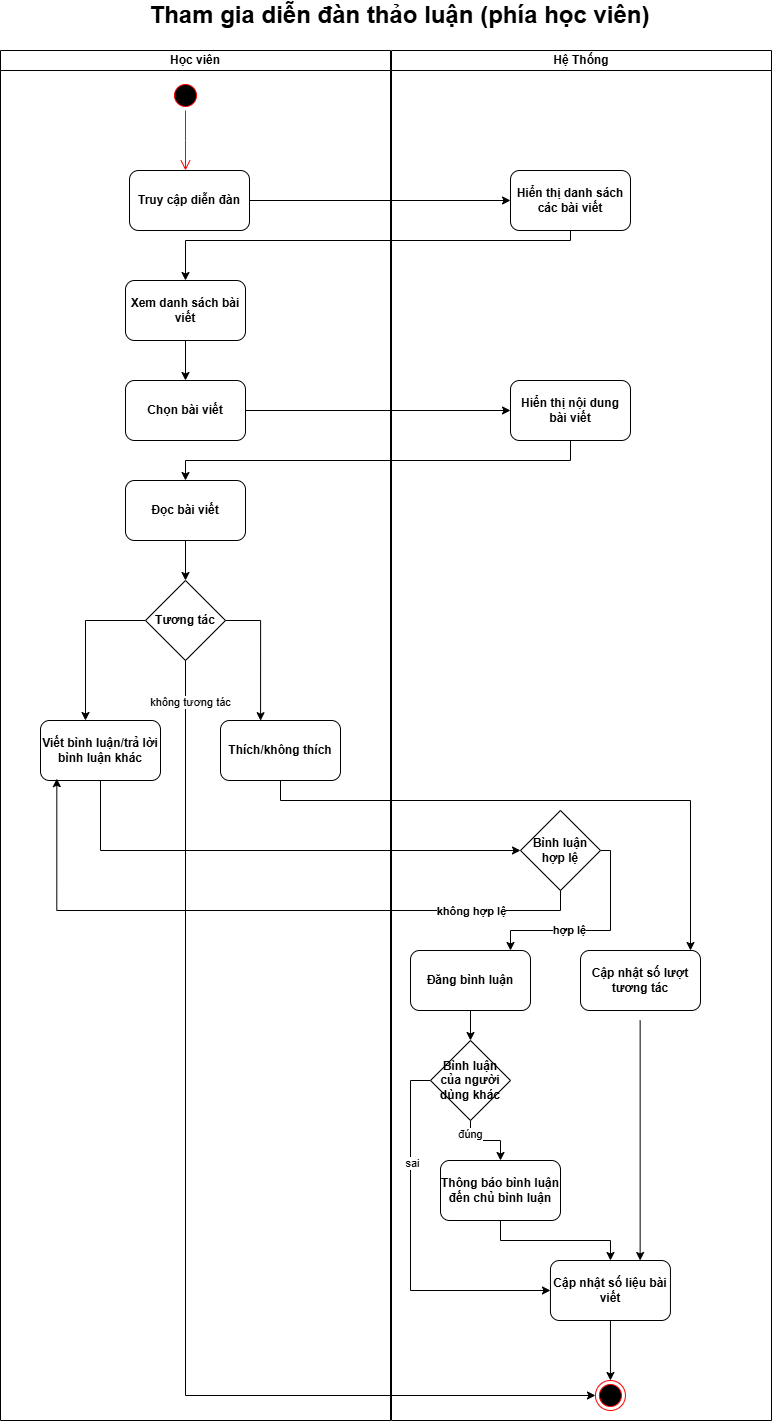

The diagram above was exported from draw.io. Its source (the exported page's mxGraphModel, read from the mxfile embedded in the PNG):
<mxGraphModel dx="1426" dy="755" grid="1" gridSize="10" guides="1" tooltips="1" connect="1" arrows="1" fold="1" page="1" pageScale="1" pageWidth="850" pageHeight="1100" math="0" shadow="0">
  <root>
    <mxCell id="0" />
    <mxCell id="1" parent="0" />
    <mxCell id="xNPQkrnZE0xDyGVl3A8W-1" value="Học viên" style="swimlane;startSize=20;whiteSpace=wrap;html=1;fontStyle=1" parent="1" vertex="1">
      <mxGeometry x="60" y="150" width="390" height="1370" as="geometry" />
    </mxCell>
    <mxCell id="xNPQkrnZE0xDyGVl3A8W-2" value="" style="ellipse;html=1;shape=startState;fillColor=#000000;strokeColor=#ff0000;fontStyle=1" parent="xNPQkrnZE0xDyGVl3A8W-1" vertex="1">
      <mxGeometry x="170" y="30" width="30" height="30" as="geometry" />
    </mxCell>
    <mxCell id="xNPQkrnZE0xDyGVl3A8W-3" value="" style="edgeStyle=orthogonalEdgeStyle;html=1;verticalAlign=bottom;endArrow=open;endSize=8;strokeColor=#ff0000;rounded=0;fontStyle=1" parent="xNPQkrnZE0xDyGVl3A8W-1" source="xNPQkrnZE0xDyGVl3A8W-2" edge="1">
      <mxGeometry relative="1" as="geometry">
        <mxPoint x="185" y="120" as="targetPoint" />
      </mxGeometry>
    </mxCell>
    <mxCell id="xNPQkrnZE0xDyGVl3A8W-58" value="Truy cập diễn đàn" style="rounded=1;whiteSpace=wrap;html=1;fontStyle=1" parent="xNPQkrnZE0xDyGVl3A8W-1" vertex="1">
      <mxGeometry x="129" y="120" width="120" height="60" as="geometry" />
    </mxCell>
    <mxCell id="xNPQkrnZE0xDyGVl3A8W-69" style="edgeStyle=orthogonalEdgeStyle;rounded=0;orthogonalLoop=1;jettySize=auto;html=1;entryX=0.5;entryY=0;entryDx=0;entryDy=0;fontStyle=1" parent="xNPQkrnZE0xDyGVl3A8W-1" source="xNPQkrnZE0xDyGVl3A8W-61" target="xNPQkrnZE0xDyGVl3A8W-68" edge="1">
      <mxGeometry relative="1" as="geometry" />
    </mxCell>
    <mxCell id="xNPQkrnZE0xDyGVl3A8W-61" value="Xem danh sách bài viết" style="rounded=1;whiteSpace=wrap;html=1;fontStyle=1" parent="xNPQkrnZE0xDyGVl3A8W-1" vertex="1">
      <mxGeometry x="125" y="230" width="120" height="60" as="geometry" />
    </mxCell>
    <mxCell id="xNPQkrnZE0xDyGVl3A8W-68" value="Chọn bài viết" style="rounded=1;whiteSpace=wrap;html=1;fontStyle=1" parent="xNPQkrnZE0xDyGVl3A8W-1" vertex="1">
      <mxGeometry x="125" y="330" width="120" height="60" as="geometry" />
    </mxCell>
    <mxCell id="xNPQkrnZE0xDyGVl3A8W-76" style="edgeStyle=orthogonalEdgeStyle;rounded=0;orthogonalLoop=1;jettySize=auto;html=1;fontStyle=1" parent="xNPQkrnZE0xDyGVl3A8W-1" source="xNPQkrnZE0xDyGVl3A8W-72" target="xNPQkrnZE0xDyGVl3A8W-75" edge="1">
      <mxGeometry relative="1" as="geometry" />
    </mxCell>
    <mxCell id="xNPQkrnZE0xDyGVl3A8W-72" value="Đọc bài viết" style="rounded=1;whiteSpace=wrap;html=1;fontStyle=1" parent="xNPQkrnZE0xDyGVl3A8W-1" vertex="1">
      <mxGeometry x="125" y="430" width="120" height="60" as="geometry" />
    </mxCell>
    <mxCell id="xNPQkrnZE0xDyGVl3A8W-78" style="edgeStyle=orthogonalEdgeStyle;rounded=0;orthogonalLoop=1;jettySize=auto;html=1;fontStyle=1" parent="xNPQkrnZE0xDyGVl3A8W-1" source="xNPQkrnZE0xDyGVl3A8W-75" target="xNPQkrnZE0xDyGVl3A8W-77" edge="1">
      <mxGeometry relative="1" as="geometry">
        <Array as="points">
          <mxPoint x="85" y="570" />
        </Array>
      </mxGeometry>
    </mxCell>
    <mxCell id="xNPQkrnZE0xDyGVl3A8W-75" value="Tương tác" style="rhombus;whiteSpace=wrap;html=1;fontStyle=1" parent="xNPQkrnZE0xDyGVl3A8W-1" vertex="1">
      <mxGeometry x="145" y="530" width="80" height="80" as="geometry" />
    </mxCell>
    <mxCell id="xNPQkrnZE0xDyGVl3A8W-77" value="Viết bình luận/trả lời bình luận khác" style="rounded=1;whiteSpace=wrap;html=1;fontStyle=1" parent="xNPQkrnZE0xDyGVl3A8W-1" vertex="1">
      <mxGeometry x="40" y="670" width="120" height="60" as="geometry" />
    </mxCell>
    <mxCell id="xNPQkrnZE0xDyGVl3A8W-80" value="Thích/không thích" style="rounded=1;whiteSpace=wrap;html=1;fontStyle=1" parent="xNPQkrnZE0xDyGVl3A8W-1" vertex="1">
      <mxGeometry x="220" y="670" width="120" height="60" as="geometry" />
    </mxCell>
    <mxCell id="xNPQkrnZE0xDyGVl3A8W-81" style="edgeStyle=orthogonalEdgeStyle;rounded=0;orthogonalLoop=1;jettySize=auto;html=1;entryX=0.334;entryY=0.003;entryDx=0;entryDy=0;entryPerimeter=0;fontStyle=1" parent="xNPQkrnZE0xDyGVl3A8W-1" source="xNPQkrnZE0xDyGVl3A8W-75" target="xNPQkrnZE0xDyGVl3A8W-80" edge="1">
      <mxGeometry relative="1" as="geometry">
        <Array as="points">
          <mxPoint x="260" y="570" />
        </Array>
      </mxGeometry>
    </mxCell>
    <mxCell id="xNPQkrnZE0xDyGVl3A8W-15" value="Hệ Thống" style="swimlane;startSize=20;whiteSpace=wrap;html=1;fontStyle=1" parent="1" vertex="1">
      <mxGeometry x="451" y="150" width="380" height="1370" as="geometry" />
    </mxCell>
    <mxCell id="xNPQkrnZE0xDyGVl3A8W-59" value="Hiển thị danh sách các bài viết" style="rounded=1;whiteSpace=wrap;html=1;fontStyle=1" parent="xNPQkrnZE0xDyGVl3A8W-15" vertex="1">
      <mxGeometry x="119" y="120" width="120" height="60" as="geometry" />
    </mxCell>
    <mxCell id="xNPQkrnZE0xDyGVl3A8W-70" value="Hiển thị nội dung bài viết" style="rounded=1;whiteSpace=wrap;html=1;fontStyle=1" parent="xNPQkrnZE0xDyGVl3A8W-15" vertex="1">
      <mxGeometry x="119" y="330" width="120" height="60" as="geometry" />
    </mxCell>
    <mxCell id="xNPQkrnZE0xDyGVl3A8W-90" style="edgeStyle=orthogonalEdgeStyle;rounded=0;orthogonalLoop=1;jettySize=auto;html=1;fontStyle=1" parent="xNPQkrnZE0xDyGVl3A8W-15" source="xNPQkrnZE0xDyGVl3A8W-84" target="xNPQkrnZE0xDyGVl3A8W-89" edge="1">
      <mxGeometry relative="1" as="geometry">
        <Array as="points">
          <mxPoint x="219" y="800" />
          <mxPoint x="219" y="880" />
          <mxPoint x="119" y="880" />
        </Array>
      </mxGeometry>
    </mxCell>
    <mxCell id="xNPQkrnZE0xDyGVl3A8W-91" value="hợp lệ" style="edgeLabel;html=1;align=center;verticalAlign=middle;resizable=0;points=[];fontStyle=1" parent="xNPQkrnZE0xDyGVl3A8W-90" vertex="1" connectable="0">
      <mxGeometry x="0.2603" y="-1" relative="1" as="geometry">
        <mxPoint as="offset" />
      </mxGeometry>
    </mxCell>
    <mxCell id="xNPQkrnZE0xDyGVl3A8W-84" value="Bình luận hợp lệ" style="rhombus;whiteSpace=wrap;html=1;fontStyle=1" parent="xNPQkrnZE0xDyGVl3A8W-15" vertex="1">
      <mxGeometry x="129" y="760" width="80" height="80" as="geometry" />
    </mxCell>
    <mxCell id="LjE89UTPXSjiElMablbm-14" style="edgeStyle=orthogonalEdgeStyle;rounded=0;orthogonalLoop=1;jettySize=auto;html=1;entryX=0.5;entryY=0;entryDx=0;entryDy=0;" parent="xNPQkrnZE0xDyGVl3A8W-15" source="xNPQkrnZE0xDyGVl3A8W-89" target="LjE89UTPXSjiElMablbm-8" edge="1">
      <mxGeometry relative="1" as="geometry" />
    </mxCell>
    <mxCell id="xNPQkrnZE0xDyGVl3A8W-89" value="Đăng bình luận" style="rounded=1;whiteSpace=wrap;html=1;fontStyle=1" parent="xNPQkrnZE0xDyGVl3A8W-15" vertex="1">
      <mxGeometry x="19" y="900" width="120" height="60" as="geometry" />
    </mxCell>
    <mxCell id="LjE89UTPXSjiElMablbm-15" style="edgeStyle=orthogonalEdgeStyle;rounded=0;orthogonalLoop=1;jettySize=auto;html=1;" parent="xNPQkrnZE0xDyGVl3A8W-15" edge="1">
      <mxGeometry relative="1" as="geometry">
        <mxPoint x="248.64" y="1210" as="targetPoint" />
        <mxPoint x="248.64" y="970" as="sourcePoint" />
      </mxGeometry>
    </mxCell>
    <mxCell id="xNPQkrnZE0xDyGVl3A8W-92" value="Cập nhật số lượt tương tác" style="rounded=1;whiteSpace=wrap;html=1;fontStyle=1" parent="xNPQkrnZE0xDyGVl3A8W-15" vertex="1">
      <mxGeometry x="189" y="900" width="120" height="60" as="geometry" />
    </mxCell>
    <mxCell id="LjE89UTPXSjiElMablbm-4" style="edgeStyle=orthogonalEdgeStyle;rounded=0;orthogonalLoop=1;jettySize=auto;html=1;" parent="xNPQkrnZE0xDyGVl3A8W-15" source="LjE89UTPXSjiElMablbm-8" target="LjE89UTPXSjiElMablbm-13" edge="1">
      <mxGeometry relative="1" as="geometry" />
    </mxCell>
    <mxCell id="LjE89UTPXSjiElMablbm-5" value="đúng" style="edgeLabel;html=1;align=center;verticalAlign=middle;resizable=0;points=[];" parent="LjE89UTPXSjiElMablbm-4" vertex="1" connectable="0">
      <mxGeometry x="-0.6365" y="-1" relative="1" as="geometry">
        <mxPoint as="offset" />
      </mxGeometry>
    </mxCell>
    <mxCell id="LjE89UTPXSjiElMablbm-6" style="edgeStyle=orthogonalEdgeStyle;rounded=0;orthogonalLoop=1;jettySize=auto;html=1;entryX=0;entryY=0.5;entryDx=0;entryDy=0;" parent="xNPQkrnZE0xDyGVl3A8W-15" source="LjE89UTPXSjiElMablbm-8" target="LjE89UTPXSjiElMablbm-10" edge="1">
      <mxGeometry relative="1" as="geometry">
        <Array as="points">
          <mxPoint x="19" y="1030" />
          <mxPoint x="19" y="1240" />
        </Array>
      </mxGeometry>
    </mxCell>
    <mxCell id="LjE89UTPXSjiElMablbm-7" value="sai" style="edgeLabel;html=1;align=center;verticalAlign=middle;resizable=0;points=[];" parent="LjE89UTPXSjiElMablbm-6" vertex="1" connectable="0">
      <mxGeometry x="-0.4461" y="1" relative="1" as="geometry">
        <mxPoint as="offset" />
      </mxGeometry>
    </mxCell>
    <mxCell id="LjE89UTPXSjiElMablbm-8" value="Bình luận của người dùng khác" style="rhombus;whiteSpace=wrap;html=1;fontStyle=1" parent="xNPQkrnZE0xDyGVl3A8W-15" vertex="1">
      <mxGeometry x="39" y="990" width="80" height="80" as="geometry" />
    </mxCell>
    <mxCell id="LjE89UTPXSjiElMablbm-9" style="edgeStyle=orthogonalEdgeStyle;rounded=0;orthogonalLoop=1;jettySize=auto;html=1;entryX=0.5;entryY=0;entryDx=0;entryDy=0;fontStyle=1" parent="xNPQkrnZE0xDyGVl3A8W-15" source="LjE89UTPXSjiElMablbm-10" target="LjE89UTPXSjiElMablbm-11" edge="1">
      <mxGeometry relative="1" as="geometry" />
    </mxCell>
    <mxCell id="LjE89UTPXSjiElMablbm-10" value="Cập nhật số liệu bài viết" style="rounded=1;whiteSpace=wrap;html=1;fontStyle=1" parent="xNPQkrnZE0xDyGVl3A8W-15" vertex="1">
      <mxGeometry x="158.95" y="1210" width="120" height="60" as="geometry" />
    </mxCell>
    <mxCell id="LjE89UTPXSjiElMablbm-11" value="" style="ellipse;html=1;shape=endState;fillColor=#000000;strokeColor=#ff0000;fontStyle=1" parent="xNPQkrnZE0xDyGVl3A8W-15" vertex="1">
      <mxGeometry x="203.95" y="1330" width="30" height="30" as="geometry" />
    </mxCell>
    <mxCell id="LjE89UTPXSjiElMablbm-12" style="edgeStyle=orthogonalEdgeStyle;rounded=0;orthogonalLoop=1;jettySize=auto;html=1;" parent="xNPQkrnZE0xDyGVl3A8W-15" source="LjE89UTPXSjiElMablbm-13" target="LjE89UTPXSjiElMablbm-10" edge="1">
      <mxGeometry relative="1" as="geometry" />
    </mxCell>
    <mxCell id="LjE89UTPXSjiElMablbm-13" value="Thông báo bình luận đến chủ bình luận" style="rounded=1;whiteSpace=wrap;html=1;fontStyle=1" parent="xNPQkrnZE0xDyGVl3A8W-15" vertex="1">
      <mxGeometry x="49" y="1110" width="120" height="60" as="geometry" />
    </mxCell>
    <mxCell id="xNPQkrnZE0xDyGVl3A8W-44" value="&lt;span style=&quot;font-size: 24px;&quot;&gt;Tham gia diễn đàn thảo luận (phía học viên)&lt;/span&gt;" style="text;html=1;align=center;verticalAlign=middle;whiteSpace=wrap;rounded=0;fontStyle=1" parent="1" vertex="1">
      <mxGeometry x="189" y="100" width="541" height="30" as="geometry" />
    </mxCell>
    <mxCell id="xNPQkrnZE0xDyGVl3A8W-60" style="edgeStyle=orthogonalEdgeStyle;rounded=0;orthogonalLoop=1;jettySize=auto;html=1;fontStyle=1" parent="1" source="xNPQkrnZE0xDyGVl3A8W-58" target="xNPQkrnZE0xDyGVl3A8W-59" edge="1">
      <mxGeometry relative="1" as="geometry" />
    </mxCell>
    <mxCell id="xNPQkrnZE0xDyGVl3A8W-62" style="edgeStyle=orthogonalEdgeStyle;rounded=0;orthogonalLoop=1;jettySize=auto;html=1;fontStyle=1" parent="1" source="xNPQkrnZE0xDyGVl3A8W-59" target="xNPQkrnZE0xDyGVl3A8W-61" edge="1">
      <mxGeometry relative="1" as="geometry">
        <Array as="points">
          <mxPoint x="630" y="340" />
          <mxPoint x="245" y="340" />
        </Array>
      </mxGeometry>
    </mxCell>
    <mxCell id="xNPQkrnZE0xDyGVl3A8W-71" style="edgeStyle=orthogonalEdgeStyle;rounded=0;orthogonalLoop=1;jettySize=auto;html=1;fontStyle=1" parent="1" source="xNPQkrnZE0xDyGVl3A8W-68" target="xNPQkrnZE0xDyGVl3A8W-70" edge="1">
      <mxGeometry relative="1" as="geometry" />
    </mxCell>
    <mxCell id="xNPQkrnZE0xDyGVl3A8W-73" style="edgeStyle=orthogonalEdgeStyle;rounded=0;orthogonalLoop=1;jettySize=auto;html=1;fontStyle=1" parent="1" source="xNPQkrnZE0xDyGVl3A8W-70" target="xNPQkrnZE0xDyGVl3A8W-72" edge="1">
      <mxGeometry relative="1" as="geometry">
        <Array as="points">
          <mxPoint x="630" y="560" />
          <mxPoint x="245" y="560" />
        </Array>
      </mxGeometry>
    </mxCell>
    <mxCell id="xNPQkrnZE0xDyGVl3A8W-85" style="edgeStyle=orthogonalEdgeStyle;rounded=0;orthogonalLoop=1;jettySize=auto;html=1;entryX=0;entryY=0.5;entryDx=0;entryDy=0;fontStyle=1" parent="1" source="xNPQkrnZE0xDyGVl3A8W-77" target="xNPQkrnZE0xDyGVl3A8W-84" edge="1">
      <mxGeometry relative="1" as="geometry">
        <Array as="points">
          <mxPoint x="160" y="950" />
        </Array>
      </mxGeometry>
    </mxCell>
    <mxCell id="xNPQkrnZE0xDyGVl3A8W-87" style="edgeStyle=orthogonalEdgeStyle;rounded=0;orthogonalLoop=1;jettySize=auto;html=1;entryX=0.136;entryY=0.969;entryDx=0;entryDy=0;entryPerimeter=0;fontStyle=1" parent="1" source="xNPQkrnZE0xDyGVl3A8W-84" target="xNPQkrnZE0xDyGVl3A8W-77" edge="1">
      <mxGeometry relative="1" as="geometry">
        <Array as="points">
          <mxPoint x="620" y="1010" />
          <mxPoint x="116" y="1010" />
        </Array>
      </mxGeometry>
    </mxCell>
    <mxCell id="xNPQkrnZE0xDyGVl3A8W-88" value="không hợp lệ" style="edgeLabel;html=1;align=center;verticalAlign=middle;resizable=0;points=[];fontStyle=1" parent="xNPQkrnZE0xDyGVl3A8W-87" vertex="1" connectable="0">
      <mxGeometry x="-0.2797" relative="1" as="geometry">
        <mxPoint x="126" as="offset" />
      </mxGeometry>
    </mxCell>
    <mxCell id="xNPQkrnZE0xDyGVl3A8W-93" style="edgeStyle=orthogonalEdgeStyle;rounded=0;orthogonalLoop=1;jettySize=auto;html=1;fontStyle=1" parent="1" source="xNPQkrnZE0xDyGVl3A8W-80" target="xNPQkrnZE0xDyGVl3A8W-92" edge="1">
      <mxGeometry relative="1" as="geometry">
        <Array as="points">
          <mxPoint x="340" y="900" />
          <mxPoint x="750" y="900" />
        </Array>
      </mxGeometry>
    </mxCell>
    <mxCell id="LjE89UTPXSjiElMablbm-2" style="edgeStyle=orthogonalEdgeStyle;rounded=0;orthogonalLoop=1;jettySize=auto;html=1;entryX=0;entryY=0.5;entryDx=0;entryDy=0;" parent="1" source="xNPQkrnZE0xDyGVl3A8W-75" target="LjE89UTPXSjiElMablbm-11" edge="1">
      <mxGeometry relative="1" as="geometry">
        <mxPoint x="615" y="1325" as="targetPoint" />
        <Array as="points">
          <mxPoint x="245" y="1495" />
        </Array>
      </mxGeometry>
    </mxCell>
    <mxCell id="LjE89UTPXSjiElMablbm-3" value="không tương tác" style="edgeLabel;html=1;align=center;verticalAlign=middle;resizable=0;points=[];" parent="LjE89UTPXSjiElMablbm-2" vertex="1" connectable="0">
      <mxGeometry x="-0.8992" y="2" relative="1" as="geometry">
        <mxPoint x="2" y="-17" as="offset" />
      </mxGeometry>
    </mxCell>
  </root>
</mxGraphModel>